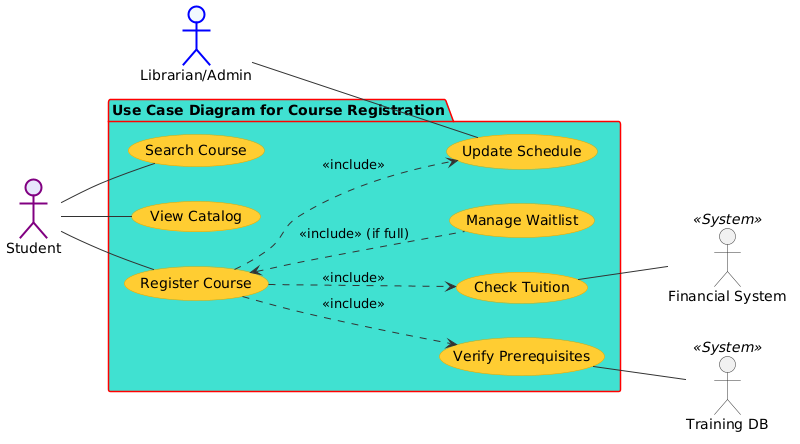

The diagram above was rendered by PlantUML. Its source (embedded in the PNG):
@startuml
' Cấu hình màu sắc và giao diện giống hình mẫu
skinparam backgroundColor white
skinparam usecase {
    BackgroundColor #FFCC33
    BorderColor #E0A800
    ArrowColor #333333
}
skinparam actor {
    BorderColor #333333
}
skinparam package {
    BackgroundColor #40E0D0
    BorderColor #FF0000
    FontSize 14
    FontStyle bold
}

left to right direction

actor "Librarian/Admin" as admin #AliceBlue;line:blue;line.bold
actor "Student" as student #Lavender;line:purple;line.bold

package "Use Case Diagram for Course Registration" {
    
    usecase "Search Course" as UC_Search
    usecase "View Catalog" as UC_View
    usecase "Register Course" as UC_Reg
    usecase "Check Tuition" as UC_Debt
    usecase "Verify Prerequisites" as UC_Pre
    usecase "Manage Waitlist" as UC_Wait
    usecase "Update Schedule" as UC_Update
    
    ' Các kết nối của Student
    student -- UC_Search
    student -- UC_View
    student -- UC_Reg
    
    ' Các kết nối của Admin/Hệ thống (để giống hình mẫu)
    admin -- UC_Update

    ' Các quan hệ include/extend giống phong cách hình mẫu
    UC_Reg ..> UC_Debt : <<include>>
    UC_Reg ..> UC_Pre : <<include>>
    UC_Reg ..> UC_Update : <<include>>
    
    UC_Reg <.. UC_Wait : <<include>> (if full)
}

' Thêm các hệ thống phụ ở bên phải nếu cần
actor "Financial System" as fin <<System>>
actor "Training DB" as db <<System>>

UC_Debt -- fin
UC_Pre -- db
@enduml